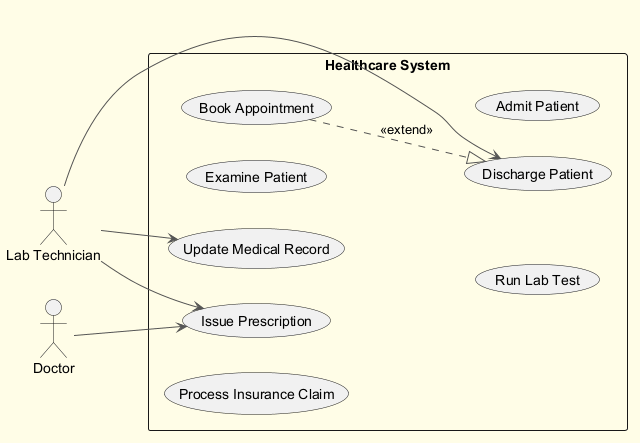

The diagram above was rendered by PlantUML. Its source (embedded in the PNG):
@startuml
skinparam backgroundColor #FFFDE7
skinparam classBackgroundColor #FFF9C4
skinparam classBorderColor #F57F17
skinparam ArrowColor #555555
left to right direction
actor "Lab Technician" as LabTechnician
actor "Doctor" as Doctor
rectangle "Healthcare System" {
  usecase "Update Medical Record" as UC_UpdateMedicalRecord
  usecase "Issue Prescription" as UC_IssuePrescription
  usecase "Process Insurance Claim" as UC_ProcessInsuranceClaim
  usecase "Examine Patient" as UC_ExaminePatient
  usecase "Discharge Patient" as UC_DischargePatient
  usecase "Book Appointment" as UC_BookAppointment
  usecase "Run Lab Test" as UC_RunLabTest
  usecase "Admit Patient" as UC_AdmitPatient
}
LabTechnician --> UC_IssuePrescription
LabTechnician --> UC_DischargePatient
LabTechnician --> UC_UpdateMedicalRecord
Doctor --> UC_IssuePrescription
UC_BookAppointment ..|> UC_DischargePatient : <<extend>>
@enduml